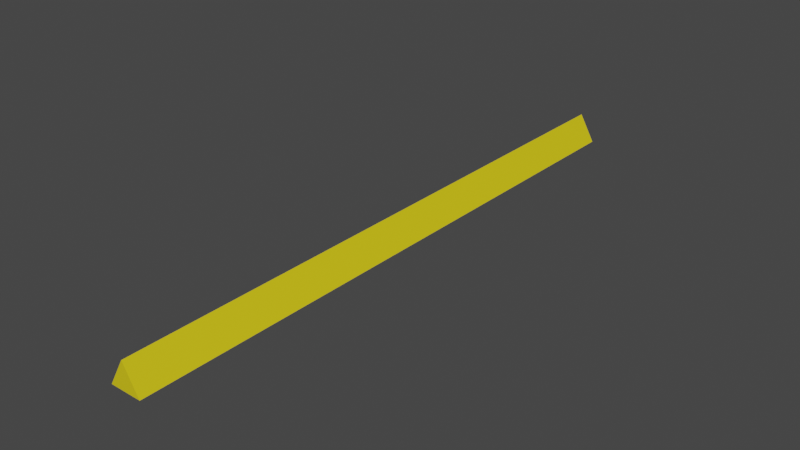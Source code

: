 # Source: ship_bullet.blend  (saved by Blender 4.2.66; exported with 4.5.12 LTS)
import bpy
from mathutils import Matrix  # noqa: F401  (used for matrix-valued properties, if any)

bpy.ops.wm.read_factory_settings(use_empty=True)
scene = bpy.context.scene
scene.name = 'Scene'

# ---- collections
col_collection = bpy.data.collections.new('Collection'); scene.collection.children.link(col_collection)

# ---- materials (node trees are filled in below, after node groups)
mat_material = bpy.data.materials.new('Material')
mat_material.use_transparent_shadow = False

# ---- material node trees
mat_material.use_nodes = True; mat_material.node_tree.nodes.clear()
_N = mat_material.node_tree.nodes; _L = mat_material.node_tree.links
n0 = _N.new('ShaderNodeBsdfPrincipled'); n0.name = 'Principled BSDF'; n0.location = (10, 300)
n0.distribution = 'GGX'
n0.subsurface_method = 'RANDOM_WALK_SKIN'
n0.inputs[0].default_value = (0.8, 0.6449, 0.007784, 1.0)
n0.inputs[3].default_value = 1.45
n0.inputs[27].default_value = (0.0, 0.0, 0.0, 1.0)
n0.inputs[28].default_value = 1.0
n1 = _N.new('ShaderNodeOutputMaterial'); n1.name = 'Material Output'; n1.location = (300, 300)
_L.new(n0.outputs[0], n1.inputs[0])
n1.is_active_output = True

# ---- world
world_world = bpy.data.worlds.new('World'); scene.world = world_world
world_world.use_nodes = True; world_world.node_tree.nodes.clear()
_N = world_world.node_tree.nodes; _L = world_world.node_tree.links
n0 = _N.new('ShaderNodeOutputWorld'); n0.name = 'World Output'; n0.location = (300, 300)
n1 = _N.new('ShaderNodeBackground'); n1.name = 'Background'; n1.location = (10, 300)
n1.inputs[0].default_value = (0.05088, 0.05088, 0.05088, 1.0)
_L.new(n1.outputs[0], n0.inputs[0])
n0.is_active_output = True
world_world.color = (0.05088, 0.05088, 0.05088)
world_world.use_sun_shadow = False
world_world.sun_shadow_jitter_overblur = 0.0

# ---- meshes
me_ship_bullet = bpy.data.meshes.new('ship_bullet')
me_ship_bullet.from_pydata([(0.0, 0.5, 0.03), (0.0, -0.5, 0.03), (0.02598, 0.5, -0.015), (0.02598, -0.5, -0.015), (-0.02598, 0.5, -0.015), (-0.02598, -0.5, -0.015)], [], [(0, 1, 3, 2), (2, 3, 5, 4), (3, 1, 5), (4, 5, 1, 0), (0, 2, 4)])
_uv = me_ship_bullet.uv_layers.new(name='UVMap')
_uv.uv.foreach_set('vector', [1.0, 0.5, 1.0, 1.0, 0.6667, 1.0, 0.6667, 0.5, 0.6667, 0.5, 0.6667, 1.0, 0.3333, 1.0, 0.3333, 0.5, 0.4578, 0.13, 0.25, 0.49, 0.04215, 0.13, 0.3333, 0.5, 0.3333, 1.0, -5.96e-08, 1.0, -5.96e-08, 0.5, 0.75, 0.49, 0.9578, 0.13, 0.5422, 0.13])
me_ship_bullet.materials.append(mat_material)
me_ship_bullet.update()

# ---- objects
ob_ship_bullet = bpy.data.objects.new('ship_bullet', me_ship_bullet)

# ---- transforms, parenting, visibility, modifiers, constraints
ob_ship_bullet.location = (0.0, 0.0, 0.0)

# ---- collection membership
col_collection.objects.link(ob_ship_bullet)

# ---- scene / render settings (as saved in the file)
scene.frame_start = 1; scene.frame_end = 250; scene.frame_set(1)
scene.render.engine = 'BLENDER_EEVEE_NEXT'
scene.cycles.sampling_pattern = 'TABULATED_SOBOL'
scene.view_settings.view_transform = 'Filmic'
bpy.context.view_layer.update()

# ---- added for rendering (the .blend has no active camera and no usable light): camera, sun
cam_auto = bpy.data.cameras.new('AutoCamera')
cam_auto.lens = 50.0
cam_auto.sensor_width = 36.0
cam_auto.clip_end = 1000.0
ob_auto_camera = bpy.data.objects.new('AutoCamera', cam_auto)
scene.collection.objects.link(ob_auto_camera)
ob_auto_camera.location = (0.927408, -1.11289, 0.749426)
ob_auto_camera.rotation_euler = (1.09748, -7.21219e-08, 0.694738)
scene.camera = ob_auto_camera
light_auto_sun = bpy.data.lights.new('AutoSun', 'SUN')
light_auto_sun.energy = 3.0
light_auto_sun.angle = 0.0523599
ob_auto_sun = bpy.data.objects.new('AutoSun', light_auto_sun)
scene.collection.objects.link(ob_auto_sun)
ob_auto_sun.rotation_euler = (0.872665, 0.174533, 0.523599)
bpy.context.view_layer.update()
